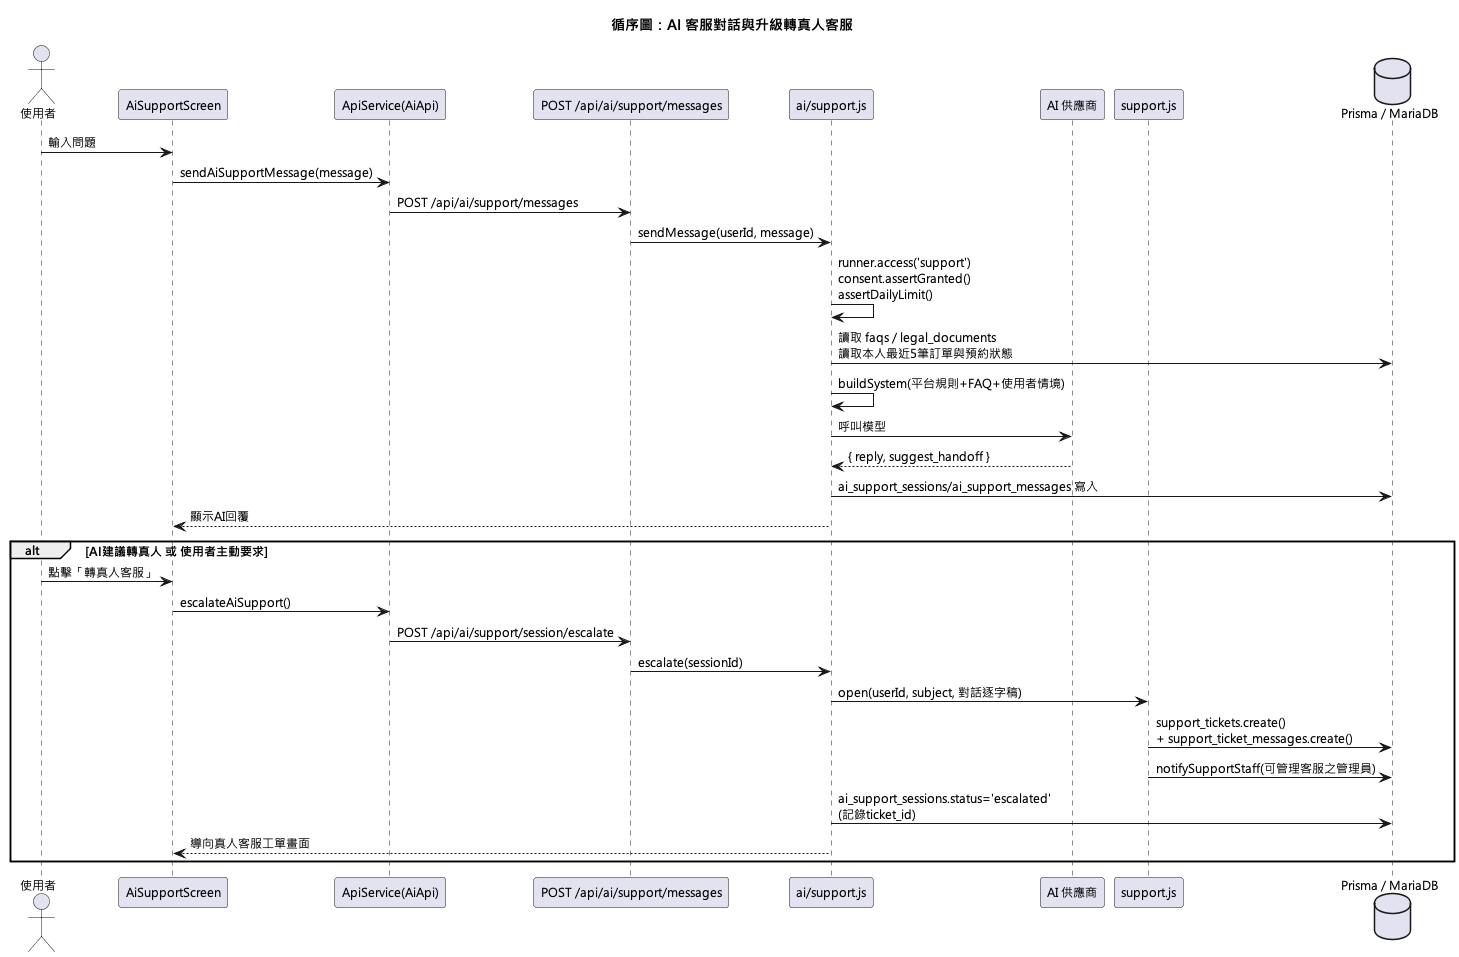

The diagram above was rendered by PlantUML. Its source (embedded in the PNG):
@startuml
!pragma layout smetana
skinparam defaultFontName "Microsoft JhengHei"
skinparam defaultFontSize 12
title 循序圖：AI 客服對話與升級轉真人客服

actor 使用者 as User
participant "AiSupportScreen" as UI
participant "ApiService(AiApi)" as ApiSvc
participant "POST /api/ai/support/messages" as Route
participant "ai/support.js" as SupportAi
participant "AI 供應商" as LLM
participant "support.js" as SupportSvc
database "Prisma / MariaDB" as DB

User -> UI : 輸入問題
UI -> ApiSvc : sendAiSupportMessage(message)
ApiSvc -> Route : POST /api/ai/support/messages
Route -> SupportAi : sendMessage(userId, message)
SupportAi -> SupportAi : runner.access('support')\nconsent.assertGranted()\nassertDailyLimit()
SupportAi -> DB : 讀取 faqs / legal_documents\n讀取本人最近5筆訂單與預約狀態
SupportAi -> SupportAi : buildSystem(平台規則+FAQ+使用者情境)
SupportAi -> LLM : 呼叫模型
LLM --> SupportAi : { reply, suggest_handoff }
SupportAi -> DB : ai_support_sessions/ai_support_messages 寫入
SupportAi --> UI : 顯示AI回覆

alt AI建議轉真人 或 使用者主動要求
  User -> UI : 點擊「轉真人客服」
  UI -> ApiSvc : escalateAiSupport()
  ApiSvc -> Route : POST /api/ai/support/session/escalate
  Route -> SupportAi : escalate(sessionId)
  SupportAi -> SupportSvc : open(userId, subject, 對話逐字稿)
  SupportSvc -> DB : support_tickets.create()\n+ support_ticket_messages.create()
  SupportSvc -> DB : notifySupportStaff(可管理客服之管理員)
  SupportAi -> DB : ai_support_sessions.status='escalated'\n(記錄ticket_id)
  SupportAi --> UI : 導向真人客服工單畫面
end
@enduml